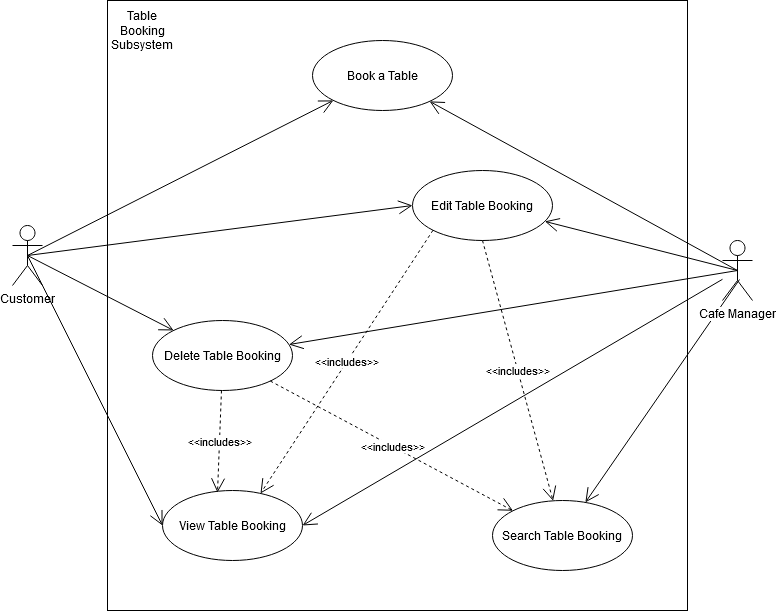

The diagram above was exported from draw.io. Its source (the exported page's mxGraphModel, read from the mxfile embedded in the PNG):
<mxGraphModel dx="1298" dy="762" grid="1" gridSize="10" guides="1" tooltips="1" connect="1" arrows="1" fold="1" page="1" pageScale="1" pageWidth="850" pageHeight="1100" math="0" shadow="0">
  <root>
    <mxCell id="0" />
    <mxCell id="1" parent="0" />
    <mxCell id="jFUO0PGuVnO1CUy2V-aA-25" value="" style="rounded=0;whiteSpace=wrap;html=1;" parent="1" vertex="1">
      <mxGeometry x="135" y="120" width="580" height="610" as="geometry" />
    </mxCell>
    <mxCell id="jFUO0PGuVnO1CUy2V-aA-1" value="Book a Table" style="ellipse;whiteSpace=wrap;html=1;" parent="1" vertex="1">
      <mxGeometry x="340" y="160" width="140" height="70" as="geometry" />
    </mxCell>
    <mxCell id="jFUO0PGuVnO1CUy2V-aA-3" value="Delete Table Booking" style="ellipse;whiteSpace=wrap;html=1;" parent="1" vertex="1">
      <mxGeometry x="180" y="440" width="140" height="70" as="geometry" />
    </mxCell>
    <mxCell id="jFUO0PGuVnO1CUy2V-aA-4" value="Search Table Booking" style="ellipse;whiteSpace=wrap;html=1;" parent="1" vertex="1">
      <mxGeometry x="520" y="620" width="140" height="70" as="geometry" />
    </mxCell>
    <mxCell id="jFUO0PGuVnO1CUy2V-aA-12" value="View Table Booking" style="ellipse;whiteSpace=wrap;html=1;" parent="1" vertex="1">
      <mxGeometry x="190" y="610" width="140" height="70" as="geometry" />
    </mxCell>
    <mxCell id="jFUO0PGuVnO1CUy2V-aA-13" value="Customer" style="shape=umlActor;verticalLabelPosition=bottom;labelBackgroundColor=#ffffff;verticalAlign=top;html=1;" parent="1" vertex="1">
      <mxGeometry x="40" y="345" width="30" height="60" as="geometry" />
    </mxCell>
    <mxCell id="jFUO0PGuVnO1CUy2V-aA-16" value="" style="endArrow=open;endFill=1;endSize=12;html=1;exitX=0.5;exitY=0.5;exitDx=0;exitDy=0;exitPerimeter=0;" parent="1" source="jFUO0PGuVnO1CUy2V-aA-13" target="jFUO0PGuVnO1CUy2V-aA-1" edge="1">
      <mxGeometry width="160" relative="1" as="geometry">
        <mxPoint x="50" y="374.5" as="sourcePoint" />
        <mxPoint x="210" y="374.5" as="targetPoint" />
      </mxGeometry>
    </mxCell>
    <mxCell id="jFUO0PGuVnO1CUy2V-aA-19" value="" style="endArrow=open;endFill=1;endSize=12;html=1;exitX=0.5;exitY=0.5;exitDx=0;exitDy=0;exitPerimeter=0;entryX=0;entryY=0.5;entryDx=0;entryDy=0;" parent="1" source="jFUO0PGuVnO1CUy2V-aA-13" target="jFUO0PGuVnO1CUy2V-aA-12" edge="1">
      <mxGeometry width="160" relative="1" as="geometry">
        <mxPoint x="65" y="385" as="sourcePoint" />
        <mxPoint x="264.1267594766757" y="453.9157582930852" as="targetPoint" />
      </mxGeometry>
    </mxCell>
    <mxCell id="jFUO0PGuVnO1CUy2V-aA-23" value="" style="endArrow=open;endFill=1;endSize=12;html=1;entryX=1;entryY=0.5;entryDx=0;entryDy=0;" parent="1" source="jFUO0PGuVnO1CUy2V-aA-2" target="jFUO0PGuVnO1CUy2V-aA-12" edge="1">
      <mxGeometry width="160" relative="1" as="geometry">
        <mxPoint x="570" y="282.39" as="sourcePoint" />
        <mxPoint x="791.9679690914895" y="139.99545379036522" as="targetPoint" />
      </mxGeometry>
    </mxCell>
    <mxCell id="jFUO0PGuVnO1CUy2V-aA-24" value="" style="endArrow=open;endFill=1;endSize=12;html=1;exitX=0.567;exitY=0.65;exitDx=0;exitDy=0;exitPerimeter=0;" parent="1" source="jFUO0PGuVnO1CUy2V-aA-2" target="jFUO0PGuVnO1CUy2V-aA-4" edge="1">
      <mxGeometry width="160" relative="1" as="geometry">
        <mxPoint x="760" y="396.25" as="sourcePoint" />
        <mxPoint x="579.9933683619681" y="427.0013263276064" as="targetPoint" />
      </mxGeometry>
    </mxCell>
    <mxCell id="jFUO0PGuVnO1CUy2V-aA-26" value="Table Booking Subsystem" style="text;html=1;strokeColor=none;fillColor=none;align=center;verticalAlign=middle;whiteSpace=wrap;rounded=0;" parent="1" vertex="1">
      <mxGeometry x="150" y="140" width="40" height="20" as="geometry" />
    </mxCell>
    <mxCell id="FzwpxvcSvYkE08_HiGmK-1" value="" style="endArrow=open;endFill=1;endSize=12;html=1;exitX=0.5;exitY=0.5;exitDx=0;exitDy=0;exitPerimeter=0;" parent="1" source="jFUO0PGuVnO1CUy2V-aA-2" target="jFUO0PGuVnO1CUy2V-aA-3" edge="1">
      <mxGeometry width="160" relative="1" as="geometry">
        <mxPoint x="760" y="400.7758620689656" as="sourcePoint" />
        <mxPoint x="485" y="415" as="targetPoint" />
      </mxGeometry>
    </mxCell>
    <mxCell id="z5jo2zfrzaR_BwcqoBUo-1" value="Edit Table Booking" style="ellipse;whiteSpace=wrap;html=1;" parent="1" vertex="1">
      <mxGeometry x="440" y="290" width="140" height="70" as="geometry" />
    </mxCell>
    <mxCell id="z5jo2zfrzaR_BwcqoBUo-2" value="" style="endArrow=open;endFill=1;endSize=12;html=1;exitX=0.5;exitY=0.5;exitDx=0;exitDy=0;exitPerimeter=0;" parent="1" source="jFUO0PGuVnO1CUy2V-aA-2" target="z5jo2zfrzaR_BwcqoBUo-1" edge="1">
      <mxGeometry width="160" relative="1" as="geometry">
        <mxPoint x="775" y="370" as="sourcePoint" />
        <mxPoint x="579.2944726155733" y="308.60218748723855" as="targetPoint" />
      </mxGeometry>
    </mxCell>
    <mxCell id="z5jo2zfrzaR_BwcqoBUo-3" value="" style="endArrow=open;endFill=1;endSize=12;html=1;exitX=0.5;exitY=0.5;exitDx=0;exitDy=0;exitPerimeter=0;" parent="1" source="jFUO0PGuVnO1CUy2V-aA-2" target="jFUO0PGuVnO1CUy2V-aA-1" edge="1">
      <mxGeometry width="160" relative="1" as="geometry">
        <mxPoint x="775" y="400" as="sourcePoint" />
        <mxPoint x="562.8653110910343" y="307.94155009610904" as="targetPoint" />
      </mxGeometry>
    </mxCell>
    <mxCell id="z5jo2zfrzaR_BwcqoBUo-4" value="" style="endArrow=open;endFill=1;endSize=12;html=1;exitX=0.5;exitY=0.5;exitDx=0;exitDy=0;exitPerimeter=0;" parent="1" source="jFUO0PGuVnO1CUy2V-aA-13" target="jFUO0PGuVnO1CUy2V-aA-3" edge="1">
      <mxGeometry width="160" relative="1" as="geometry">
        <mxPoint x="65" y="385" as="sourcePoint" />
        <mxPoint x="200.08313542125552" y="381.7052893799694" as="targetPoint" />
      </mxGeometry>
    </mxCell>
    <mxCell id="z5jo2zfrzaR_BwcqoBUo-5" value="" style="endArrow=open;endFill=1;endSize=12;html=1;exitX=0.5;exitY=0.5;exitDx=0;exitDy=0;exitPerimeter=0;entryX=0;entryY=0.5;entryDx=0;entryDy=0;" parent="1" source="jFUO0PGuVnO1CUy2V-aA-13" target="z5jo2zfrzaR_BwcqoBUo-1" edge="1">
      <mxGeometry width="160" relative="1" as="geometry">
        <mxPoint x="65" y="385" as="sourcePoint" />
        <mxPoint x="396.30198868189973" y="309.51347093323807" as="targetPoint" />
      </mxGeometry>
    </mxCell>
    <mxCell id="jFUO0PGuVnO1CUy2V-aA-2" value="Cafe Manager" style="shape=umlActor;verticalLabelPosition=bottom;labelBackgroundColor=#ffffff;verticalAlign=top;html=1;" parent="1" vertex="1">
      <mxGeometry x="750" y="360" width="30" height="60" as="geometry" />
    </mxCell>
    <mxCell id="z5jo2zfrzaR_BwcqoBUo-10" value="&amp;lt;&amp;lt;includes&amp;gt;&amp;gt;" style="endArrow=open;endSize=12;dashed=1;html=1;exitX=0.5;exitY=1;exitDx=0;exitDy=0;" parent="1" source="z5jo2zfrzaR_BwcqoBUo-1" target="jFUO0PGuVnO1CUy2V-aA-4" edge="1">
      <mxGeometry width="160" relative="1" as="geometry">
        <mxPoint x="369.42850427151984" y="609.4632609888836" as="sourcePoint" />
        <mxPoint x="490" y="615" as="targetPoint" />
        <Array as="points" />
      </mxGeometry>
    </mxCell>
    <mxCell id="z5jo2zfrzaR_BwcqoBUo-11" value="&amp;lt;&amp;lt;includes&amp;gt;&amp;gt;" style="endArrow=open;endSize=12;dashed=1;html=1;exitX=0;exitY=1;exitDx=0;exitDy=0;entryX=0.7;entryY=0.043;entryDx=0;entryDy=0;entryPerimeter=0;" parent="1" source="z5jo2zfrzaR_BwcqoBUo-1" target="jFUO0PGuVnO1CUy2V-aA-12" edge="1">
      <mxGeometry width="160" relative="1" as="geometry">
        <mxPoint x="349" y="470" as="sourcePoint" />
        <mxPoint x="424.6879950923485" y="572.1787933746705" as="targetPoint" />
        <Array as="points" />
      </mxGeometry>
    </mxCell>
    <mxCell id="z5jo2zfrzaR_BwcqoBUo-13" value="&amp;lt;&amp;lt;includes&amp;gt;&amp;gt;" style="endArrow=open;endSize=12;dashed=1;html=1;entryX=0.393;entryY=0.029;entryDx=0;entryDy=0;entryPerimeter=0;" parent="1" source="jFUO0PGuVnO1CUy2V-aA-3" target="jFUO0PGuVnO1CUy2V-aA-12" edge="1">
      <mxGeometry width="160" relative="1" as="geometry">
        <mxPoint x="470.5025253169417" y="359.74873734152925" as="sourcePoint" />
        <mxPoint x="298" y="623.01" as="targetPoint" />
        <Array as="points" />
      </mxGeometry>
    </mxCell>
    <mxCell id="z5jo2zfrzaR_BwcqoBUo-14" value="&amp;lt;&amp;lt;includes&amp;gt;&amp;gt;" style="endArrow=open;endSize=12;dashed=1;html=1;entryX=0;entryY=0;entryDx=0;entryDy=0;" parent="1" source="jFUO0PGuVnO1CUy2V-aA-3" target="jFUO0PGuVnO1CUy2V-aA-4" edge="1">
      <mxGeometry width="160" relative="1" as="geometry">
        <mxPoint x="258.9782110644769" y="519.9962710416658" as="sourcePoint" />
        <mxPoint x="255.01999999999998" y="622.03" as="targetPoint" />
        <Array as="points" />
      </mxGeometry>
    </mxCell>
  </root>
</mxGraphModel>